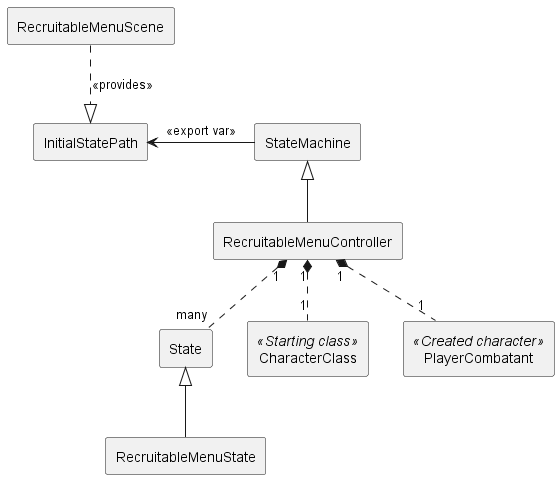

The diagram above was rendered by PlantUML. Its source (embedded in the PNG):
@startuml

rectangle RecruitableMenuController
rectangle RecruitableMenuState
rectangle StateMachine
rectangle State
rectangle InitialStatePath
rectangle RecruitableMenuScene

rectangle CharacterClass <<Starting class>> as CharacterClass
rectangle PlayerCombatant <<Created character>> as PlayerCombatant

RecruitableMenuScene .d.|> InitialStatePath: <<provides>>
StateMachine -l-> InitialStatePath: <<export var>>

RecruitableMenuController -u-|> StateMachine
RecruitableMenuState -u-|> State
RecruitableMenuController "1" *.. "many" State

RecruitableMenuController "1" *.. "1" CharacterClass
RecruitableMenuController "1" *.. "1" PlayerCombatant

@enduml